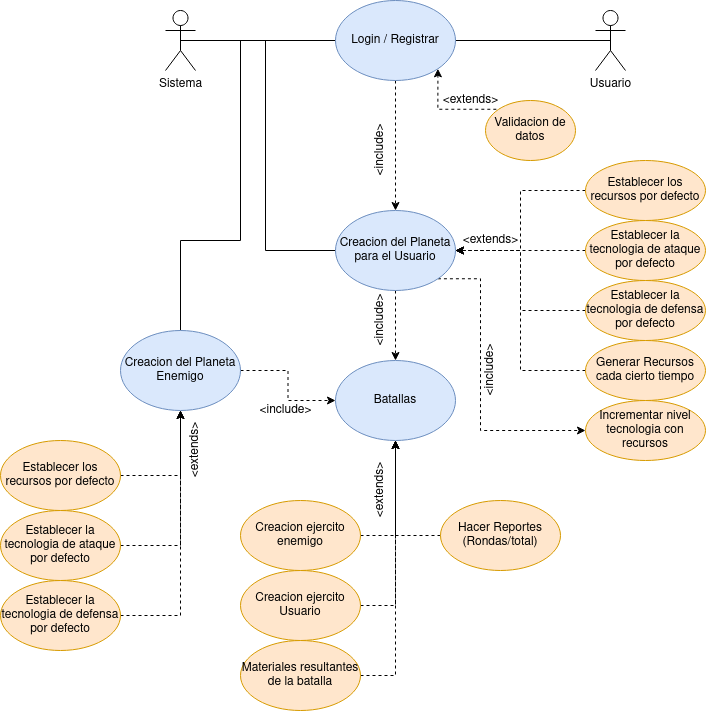

The diagram above was exported from draw.io. Its source (the exported page's mxGraphModel, read from the mxfile embedded in the PNG):
<mxGraphModel dx="844" dy="836" grid="1" gridSize="10" guides="1" tooltips="1" connect="1" arrows="1" fold="1" page="1" pageScale="1" pageWidth="827" pageHeight="1169" math="0" shadow="0">
  <root>
    <mxCell id="0" />
    <mxCell id="1" parent="0" />
    <mxCell id="Zzoqh7DxnQEx6HSEGDE3-5" style="edgeStyle=orthogonalEdgeStyle;rounded=0;orthogonalLoop=1;jettySize=auto;html=1;exitX=0.5;exitY=0.5;exitDx=0;exitDy=0;exitPerimeter=0;entryX=1;entryY=0.5;entryDx=0;entryDy=0;endArrow=none;endFill=0;" edge="1" parent="1" source="Zzoqh7DxnQEx6HSEGDE3-1" target="Zzoqh7DxnQEx6HSEGDE3-3">
      <mxGeometry relative="1" as="geometry" />
    </mxCell>
    <mxCell id="Zzoqh7DxnQEx6HSEGDE3-1" value="Usuario" style="shape=umlActor;verticalLabelPosition=bottom;verticalAlign=top;html=1;outlineConnect=0;" vertex="1" parent="1">
      <mxGeometry x="635" y="10" width="30" height="60" as="geometry" />
    </mxCell>
    <mxCell id="Zzoqh7DxnQEx6HSEGDE3-4" style="edgeStyle=orthogonalEdgeStyle;rounded=0;orthogonalLoop=1;jettySize=auto;html=1;exitX=0.5;exitY=0.5;exitDx=0;exitDy=0;exitPerimeter=0;entryX=0;entryY=0.5;entryDx=0;entryDy=0;endArrow=none;endFill=0;" edge="1" parent="1" source="Zzoqh7DxnQEx6HSEGDE3-2" target="Zzoqh7DxnQEx6HSEGDE3-3">
      <mxGeometry relative="1" as="geometry" />
    </mxCell>
    <mxCell id="Zzoqh7DxnQEx6HSEGDE3-13" style="edgeStyle=orthogonalEdgeStyle;rounded=0;orthogonalLoop=1;jettySize=auto;html=1;exitX=0.5;exitY=0.5;exitDx=0;exitDy=0;exitPerimeter=0;entryX=0;entryY=0.5;entryDx=0;entryDy=0;fontSize=12;endArrow=none;endFill=0;" edge="1" parent="1" source="Zzoqh7DxnQEx6HSEGDE3-2" target="Zzoqh7DxnQEx6HSEGDE3-10">
      <mxGeometry relative="1" as="geometry" />
    </mxCell>
    <mxCell id="Zzoqh7DxnQEx6HSEGDE3-28" style="edgeStyle=orthogonalEdgeStyle;rounded=0;orthogonalLoop=1;jettySize=auto;html=1;exitX=0.5;exitY=0.5;exitDx=0;exitDy=0;exitPerimeter=0;entryX=0.5;entryY=0;entryDx=0;entryDy=0;fontSize=12;endArrow=none;endFill=0;" edge="1" parent="1" source="Zzoqh7DxnQEx6HSEGDE3-2" target="Zzoqh7DxnQEx6HSEGDE3-27">
      <mxGeometry relative="1" as="geometry">
        <Array as="points">
          <mxPoint x="280" y="40" />
          <mxPoint x="280" y="240" />
          <mxPoint x="220" y="240" />
        </Array>
      </mxGeometry>
    </mxCell>
    <mxCell id="Zzoqh7DxnQEx6HSEGDE3-2" value="&lt;div&gt;Sistema&lt;/div&gt;&lt;div&gt;&lt;br&gt;&lt;/div&gt;" style="shape=umlActor;verticalLabelPosition=bottom;verticalAlign=top;html=1;outlineConnect=0;" vertex="1" parent="1">
      <mxGeometry x="205" y="10" width="30" height="60" as="geometry" />
    </mxCell>
    <mxCell id="Zzoqh7DxnQEx6HSEGDE3-14" style="edgeStyle=orthogonalEdgeStyle;rounded=0;orthogonalLoop=1;jettySize=auto;html=1;exitX=0.5;exitY=1;exitDx=0;exitDy=0;entryX=0.5;entryY=0;entryDx=0;entryDy=0;fontSize=12;endArrow=classic;endFill=1;dashed=1;" edge="1" parent="1" source="Zzoqh7DxnQEx6HSEGDE3-3" target="Zzoqh7DxnQEx6HSEGDE3-10">
      <mxGeometry relative="1" as="geometry" />
    </mxCell>
    <mxCell id="Zzoqh7DxnQEx6HSEGDE3-3" value="Login / Registrar" style="ellipse;whiteSpace=wrap;html=1;fillColor=#dae8fc;strokeColor=#6c8ebf;" vertex="1" parent="1">
      <mxGeometry x="375" width="120" height="80" as="geometry" />
    </mxCell>
    <mxCell id="Zzoqh7DxnQEx6HSEGDE3-8" style="edgeStyle=orthogonalEdgeStyle;rounded=0;orthogonalLoop=1;jettySize=auto;html=1;exitX=1;exitY=0;exitDx=0;exitDy=0;entryX=1;entryY=1;entryDx=0;entryDy=0;dashed=1;endArrow=classic;endFill=1;" edge="1" parent="1" source="Zzoqh7DxnQEx6HSEGDE3-6" target="Zzoqh7DxnQEx6HSEGDE3-3">
      <mxGeometry relative="1" as="geometry" />
    </mxCell>
    <mxCell id="Zzoqh7DxnQEx6HSEGDE3-6" value="Validacion de datos" style="ellipse;whiteSpace=wrap;html=1;fillColor=#ffe6cc;strokeColor=#d79b00;" vertex="1" parent="1">
      <mxGeometry x="525" y="100" width="90" height="60" as="geometry" />
    </mxCell>
    <mxCell id="Zzoqh7DxnQEx6HSEGDE3-9" value="&amp;lt;&lt;font style=&quot;font-size: 12px;&quot;&gt;extends&lt;/font&gt;&amp;gt;" style="text;html=1;align=center;verticalAlign=middle;resizable=0;points=[];autosize=1;strokeColor=none;fillColor=none;" vertex="1" parent="1">
      <mxGeometry x="475" y="90" width="70" height="20" as="geometry" />
    </mxCell>
    <mxCell id="Zzoqh7DxnQEx6HSEGDE3-40" style="edgeStyle=orthogonalEdgeStyle;rounded=0;orthogonalLoop=1;jettySize=auto;html=1;exitX=0.5;exitY=1;exitDx=0;exitDy=0;entryX=0.5;entryY=0;entryDx=0;entryDy=0;dashed=1;fontSize=12;endArrow=classic;endFill=1;" edge="1" parent="1" source="Zzoqh7DxnQEx6HSEGDE3-10" target="Zzoqh7DxnQEx6HSEGDE3-39">
      <mxGeometry relative="1" as="geometry" />
    </mxCell>
    <mxCell id="Zzoqh7DxnQEx6HSEGDE3-59" style="edgeStyle=orthogonalEdgeStyle;rounded=0;orthogonalLoop=1;jettySize=auto;html=1;exitX=1;exitY=1;exitDx=0;exitDy=0;entryX=0;entryY=0.5;entryDx=0;entryDy=0;dashed=1;fontSize=12;endArrow=classic;endFill=1;" edge="1" parent="1" source="Zzoqh7DxnQEx6HSEGDE3-10" target="Zzoqh7DxnQEx6HSEGDE3-55">
      <mxGeometry relative="1" as="geometry">
        <Array as="points">
          <mxPoint x="520" y="278" />
          <mxPoint x="520" y="430" />
        </Array>
      </mxGeometry>
    </mxCell>
    <mxCell id="Zzoqh7DxnQEx6HSEGDE3-10" value="Creacion del Planeta para el Usuario" style="ellipse;whiteSpace=wrap;html=1;fillColor=#dae8fc;strokeColor=#6c8ebf;" vertex="1" parent="1">
      <mxGeometry x="375" y="210" width="120" height="80" as="geometry" />
    </mxCell>
    <mxCell id="Zzoqh7DxnQEx6HSEGDE3-15" value="&lt;div&gt;&amp;lt;include&amp;gt;&lt;/div&gt;" style="text;html=1;align=center;verticalAlign=middle;resizable=0;points=[];autosize=1;strokeColor=none;fillColor=none;fontSize=12;rotation=-90;" vertex="1" parent="1">
      <mxGeometry x="385" y="140" width="70" height="20" as="geometry" />
    </mxCell>
    <mxCell id="Zzoqh7DxnQEx6HSEGDE3-17" style="edgeStyle=orthogonalEdgeStyle;rounded=0;orthogonalLoop=1;jettySize=auto;html=1;exitX=0;exitY=0.5;exitDx=0;exitDy=0;entryX=1;entryY=0.5;entryDx=0;entryDy=0;dashed=1;fontSize=12;endArrow=classic;endFill=1;" edge="1" parent="1" source="Zzoqh7DxnQEx6HSEGDE3-16" target="Zzoqh7DxnQEx6HSEGDE3-10">
      <mxGeometry relative="1" as="geometry" />
    </mxCell>
    <mxCell id="Zzoqh7DxnQEx6HSEGDE3-16" value="Establecer los recursos por defecto" style="ellipse;whiteSpace=wrap;html=1;fillColor=#ffe6cc;strokeColor=#d79b00;" vertex="1" parent="1">
      <mxGeometry x="625" y="160" width="120" height="60" as="geometry" />
    </mxCell>
    <mxCell id="Zzoqh7DxnQEx6HSEGDE3-19" style="edgeStyle=orthogonalEdgeStyle;rounded=0;orthogonalLoop=1;jettySize=auto;html=1;exitX=0;exitY=0.5;exitDx=0;exitDy=0;entryX=1;entryY=0.5;entryDx=0;entryDy=0;dashed=1;fontSize=12;endArrow=classic;endFill=1;" edge="1" parent="1" source="Zzoqh7DxnQEx6HSEGDE3-18" target="Zzoqh7DxnQEx6HSEGDE3-10">
      <mxGeometry relative="1" as="geometry" />
    </mxCell>
    <mxCell id="Zzoqh7DxnQEx6HSEGDE3-18" value="Establecer la tecnologia de ataque por defecto" style="ellipse;whiteSpace=wrap;html=1;fillColor=#ffe6cc;strokeColor=#d79b00;" vertex="1" parent="1">
      <mxGeometry x="625" y="220" width="120" height="60" as="geometry" />
    </mxCell>
    <mxCell id="Zzoqh7DxnQEx6HSEGDE3-22" style="edgeStyle=orthogonalEdgeStyle;rounded=0;orthogonalLoop=1;jettySize=auto;html=1;exitX=0;exitY=0.5;exitDx=0;exitDy=0;entryX=1;entryY=0.5;entryDx=0;entryDy=0;dashed=1;fontSize=12;endArrow=classic;endFill=1;" edge="1" parent="1" source="Zzoqh7DxnQEx6HSEGDE3-21" target="Zzoqh7DxnQEx6HSEGDE3-10">
      <mxGeometry relative="1" as="geometry" />
    </mxCell>
    <mxCell id="Zzoqh7DxnQEx6HSEGDE3-21" value="Establecer la tecnologia de defensa por defecto" style="ellipse;whiteSpace=wrap;html=1;fillColor=#ffe6cc;strokeColor=#d79b00;" vertex="1" parent="1">
      <mxGeometry x="625" y="280" width="120" height="60" as="geometry" />
    </mxCell>
    <mxCell id="Zzoqh7DxnQEx6HSEGDE3-23" value="&amp;lt;&lt;font style=&quot;font-size: 12px;&quot;&gt;extends&lt;/font&gt;&amp;gt;" style="text;html=1;align=center;verticalAlign=middle;resizable=0;points=[];autosize=1;strokeColor=none;fillColor=none;" vertex="1" parent="1">
      <mxGeometry x="495" y="230" width="70" height="20" as="geometry" />
    </mxCell>
    <mxCell id="Zzoqh7DxnQEx6HSEGDE3-26" style="edgeStyle=orthogonalEdgeStyle;rounded=0;orthogonalLoop=1;jettySize=auto;html=1;exitX=0;exitY=0.5;exitDx=0;exitDy=0;entryX=1;entryY=0.5;entryDx=0;entryDy=0;dashed=1;fontSize=12;endArrow=classic;endFill=1;" edge="1" parent="1" source="Zzoqh7DxnQEx6HSEGDE3-25" target="Zzoqh7DxnQEx6HSEGDE3-10">
      <mxGeometry relative="1" as="geometry" />
    </mxCell>
    <mxCell id="Zzoqh7DxnQEx6HSEGDE3-25" value="&lt;div&gt;Generar Recursos cada cierto tiempo&lt;/div&gt;" style="ellipse;whiteSpace=wrap;html=1;fillColor=#ffe6cc;strokeColor=#d79b00;" vertex="1" parent="1">
      <mxGeometry x="625" y="340" width="120" height="60" as="geometry" />
    </mxCell>
    <mxCell id="Zzoqh7DxnQEx6HSEGDE3-41" style="edgeStyle=orthogonalEdgeStyle;rounded=0;orthogonalLoop=1;jettySize=auto;html=1;exitX=1;exitY=0.5;exitDx=0;exitDy=0;entryX=0;entryY=0.5;entryDx=0;entryDy=0;dashed=1;fontSize=12;endArrow=classic;endFill=1;" edge="1" parent="1" source="Zzoqh7DxnQEx6HSEGDE3-27" target="Zzoqh7DxnQEx6HSEGDE3-39">
      <mxGeometry relative="1" as="geometry" />
    </mxCell>
    <mxCell id="Zzoqh7DxnQEx6HSEGDE3-27" value="Creacion del Planeta Enemigo" style="ellipse;whiteSpace=wrap;html=1;fillColor=#dae8fc;strokeColor=#6c8ebf;" vertex="1" parent="1">
      <mxGeometry x="160" y="330" width="120" height="80" as="geometry" />
    </mxCell>
    <mxCell id="Zzoqh7DxnQEx6HSEGDE3-35" style="edgeStyle=orthogonalEdgeStyle;rounded=0;orthogonalLoop=1;jettySize=auto;html=1;exitX=1;exitY=0.5;exitDx=0;exitDy=0;entryX=0.5;entryY=1;entryDx=0;entryDy=0;dashed=1;fontSize=12;endArrow=classic;endFill=1;" edge="1" parent="1" source="Zzoqh7DxnQEx6HSEGDE3-32" target="Zzoqh7DxnQEx6HSEGDE3-27">
      <mxGeometry relative="1" as="geometry" />
    </mxCell>
    <mxCell id="Zzoqh7DxnQEx6HSEGDE3-32" value="Establecer los recursos por defecto" style="ellipse;whiteSpace=wrap;html=1;fillColor=#ffe6cc;strokeColor=#d79b00;" vertex="1" parent="1">
      <mxGeometry x="40" y="440" width="120" height="70" as="geometry" />
    </mxCell>
    <mxCell id="Zzoqh7DxnQEx6HSEGDE3-36" style="edgeStyle=orthogonalEdgeStyle;rounded=0;orthogonalLoop=1;jettySize=auto;html=1;exitX=1;exitY=0.5;exitDx=0;exitDy=0;entryX=0.5;entryY=1;entryDx=0;entryDy=0;dashed=1;fontSize=12;endArrow=classic;endFill=1;" edge="1" parent="1" source="Zzoqh7DxnQEx6HSEGDE3-33" target="Zzoqh7DxnQEx6HSEGDE3-27">
      <mxGeometry relative="1" as="geometry" />
    </mxCell>
    <mxCell id="Zzoqh7DxnQEx6HSEGDE3-33" value="Establecer la tecnologia de ataque por defecto" style="ellipse;whiteSpace=wrap;html=1;fillColor=#ffe6cc;strokeColor=#d79b00;" vertex="1" parent="1">
      <mxGeometry x="40" y="510" width="120" height="70" as="geometry" />
    </mxCell>
    <mxCell id="Zzoqh7DxnQEx6HSEGDE3-37" style="edgeStyle=orthogonalEdgeStyle;rounded=0;orthogonalLoop=1;jettySize=auto;html=1;exitX=1;exitY=0.5;exitDx=0;exitDy=0;entryX=0.5;entryY=1;entryDx=0;entryDy=0;dashed=1;fontSize=12;endArrow=classic;endFill=1;" edge="1" parent="1" source="Zzoqh7DxnQEx6HSEGDE3-34" target="Zzoqh7DxnQEx6HSEGDE3-27">
      <mxGeometry relative="1" as="geometry" />
    </mxCell>
    <mxCell id="Zzoqh7DxnQEx6HSEGDE3-34" value="Establecer la tecnologia de defensa por defecto" style="ellipse;whiteSpace=wrap;html=1;fillColor=#ffe6cc;strokeColor=#d79b00;" vertex="1" parent="1">
      <mxGeometry x="40" y="580" width="120" height="70" as="geometry" />
    </mxCell>
    <mxCell id="Zzoqh7DxnQEx6HSEGDE3-38" value="&amp;lt;&lt;font style=&quot;font-size: 12px;&quot;&gt;extends&lt;/font&gt;&amp;gt;" style="text;html=1;align=center;verticalAlign=middle;resizable=0;points=[];autosize=1;strokeColor=none;fillColor=none;rotation=-90;" vertex="1" parent="1">
      <mxGeometry x="200" y="440" width="70" height="20" as="geometry" />
    </mxCell>
    <mxCell id="Zzoqh7DxnQEx6HSEGDE3-39" value="Batallas" style="ellipse;whiteSpace=wrap;html=1;fillColor=#dae8fc;strokeColor=#6c8ebf;" vertex="1" parent="1">
      <mxGeometry x="375" y="360" width="120" height="80" as="geometry" />
    </mxCell>
    <mxCell id="Zzoqh7DxnQEx6HSEGDE3-42" value="&lt;div&gt;&amp;lt;include&amp;gt;&lt;/div&gt;" style="text;html=1;align=center;verticalAlign=middle;resizable=0;points=[];autosize=1;strokeColor=none;fillColor=none;fontSize=12;rotation=-90;" vertex="1" parent="1">
      <mxGeometry x="385" y="310" width="70" height="20" as="geometry" />
    </mxCell>
    <mxCell id="Zzoqh7DxnQEx6HSEGDE3-43" value="&lt;div&gt;&amp;lt;include&amp;gt;&lt;/div&gt;" style="text;html=1;align=center;verticalAlign=middle;resizable=0;points=[];autosize=1;strokeColor=none;fillColor=none;fontSize=12;rotation=0;" vertex="1" parent="1">
      <mxGeometry x="290" y="400" width="70" height="20" as="geometry" />
    </mxCell>
    <mxCell id="Zzoqh7DxnQEx6HSEGDE3-48" style="edgeStyle=orthogonalEdgeStyle;rounded=0;orthogonalLoop=1;jettySize=auto;html=1;exitX=1;exitY=0.5;exitDx=0;exitDy=0;entryX=0.5;entryY=1;entryDx=0;entryDy=0;dashed=1;fontSize=12;endArrow=classic;endFill=1;" edge="1" parent="1" source="Zzoqh7DxnQEx6HSEGDE3-44" target="Zzoqh7DxnQEx6HSEGDE3-39">
      <mxGeometry relative="1" as="geometry" />
    </mxCell>
    <mxCell id="Zzoqh7DxnQEx6HSEGDE3-44" value="Creacion ejercito enemigo" style="ellipse;whiteSpace=wrap;html=1;fillColor=#ffe6cc;strokeColor=#d79b00;" vertex="1" parent="1">
      <mxGeometry x="280" y="500" width="120" height="70" as="geometry" />
    </mxCell>
    <mxCell id="Zzoqh7DxnQEx6HSEGDE3-49" style="edgeStyle=orthogonalEdgeStyle;rounded=0;orthogonalLoop=1;jettySize=auto;html=1;exitX=1;exitY=0.5;exitDx=0;exitDy=0;entryX=0.5;entryY=1;entryDx=0;entryDy=0;dashed=1;fontSize=12;endArrow=classic;endFill=1;" edge="1" parent="1" source="Zzoqh7DxnQEx6HSEGDE3-46" target="Zzoqh7DxnQEx6HSEGDE3-39">
      <mxGeometry relative="1" as="geometry" />
    </mxCell>
    <mxCell id="Zzoqh7DxnQEx6HSEGDE3-46" value="Creacion ejercito Usuario" style="ellipse;whiteSpace=wrap;html=1;fillColor=#ffe6cc;strokeColor=#d79b00;" vertex="1" parent="1">
      <mxGeometry x="280" y="570" width="120" height="70" as="geometry" />
    </mxCell>
    <mxCell id="Zzoqh7DxnQEx6HSEGDE3-52" style="edgeStyle=orthogonalEdgeStyle;rounded=0;orthogonalLoop=1;jettySize=auto;html=1;exitX=1;exitY=0.5;exitDx=0;exitDy=0;entryX=0.5;entryY=1;entryDx=0;entryDy=0;dashed=1;fontSize=12;endArrow=classic;endFill=1;" edge="1" parent="1" source="Zzoqh7DxnQEx6HSEGDE3-51" target="Zzoqh7DxnQEx6HSEGDE3-39">
      <mxGeometry relative="1" as="geometry" />
    </mxCell>
    <mxCell id="Zzoqh7DxnQEx6HSEGDE3-51" value="Materiales resultantes de la batalla" style="ellipse;whiteSpace=wrap;html=1;fillColor=#ffe6cc;strokeColor=#d79b00;" vertex="1" parent="1">
      <mxGeometry x="280" y="640" width="120" height="70" as="geometry" />
    </mxCell>
    <mxCell id="Zzoqh7DxnQEx6HSEGDE3-54" style="edgeStyle=orthogonalEdgeStyle;rounded=0;orthogonalLoop=1;jettySize=auto;html=1;exitX=0;exitY=0.5;exitDx=0;exitDy=0;entryX=0.5;entryY=1;entryDx=0;entryDy=0;dashed=1;fontSize=12;endArrow=classic;endFill=1;" edge="1" parent="1" source="Zzoqh7DxnQEx6HSEGDE3-53" target="Zzoqh7DxnQEx6HSEGDE3-39">
      <mxGeometry relative="1" as="geometry" />
    </mxCell>
    <mxCell id="Zzoqh7DxnQEx6HSEGDE3-53" value="Hacer Reportes (Rondas/total)" style="ellipse;whiteSpace=wrap;html=1;fillColor=#ffe6cc;strokeColor=#d79b00;" vertex="1" parent="1">
      <mxGeometry x="480" y="500" width="120" height="70" as="geometry" />
    </mxCell>
    <mxCell id="Zzoqh7DxnQEx6HSEGDE3-55" value="Incrementar nivel tecnologia con recursos" style="ellipse;whiteSpace=wrap;html=1;fillColor=#ffe6cc;strokeColor=#d79b00;" vertex="1" parent="1">
      <mxGeometry x="625" y="400" width="120" height="60" as="geometry" />
    </mxCell>
    <mxCell id="Zzoqh7DxnQEx6HSEGDE3-58" value="&amp;lt;&lt;font style=&quot;font-size: 12px;&quot;&gt;extends&lt;/font&gt;&amp;gt;" style="text;html=1;align=center;verticalAlign=middle;resizable=0;points=[];autosize=1;strokeColor=none;fillColor=none;rotation=-90;" vertex="1" parent="1">
      <mxGeometry x="385" y="480" width="70" height="20" as="geometry" />
    </mxCell>
    <mxCell id="Zzoqh7DxnQEx6HSEGDE3-60" value="&lt;div&gt;&amp;lt;include&amp;gt;&lt;/div&gt;" style="text;html=1;align=center;verticalAlign=middle;resizable=0;points=[];autosize=1;strokeColor=none;fillColor=none;fontSize=12;rotation=-90;" vertex="1" parent="1">
      <mxGeometry x="495" y="360" width="70" height="20" as="geometry" />
    </mxCell>
  </root>
</mxGraphModel>